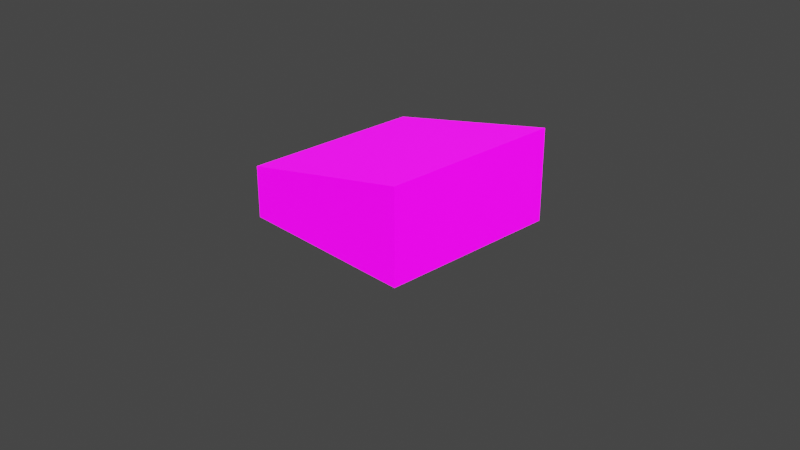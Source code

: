 # Source: alarm.blend  (saved by Blender 2.83.19; exported with 4.5.12 LTS)
import bpy
from mathutils import Matrix  # noqa: F401  (used for matrix-valued properties, if any)

bpy.ops.wm.read_factory_settings(use_empty=True)
scene = bpy.context.scene
scene.name = 'Scene'

# ---- collections
col_alarmcollection = bpy.data.collections.new('alarmCollection'); scene.collection.children.link(col_alarmcollection)

# ---- images (referenced by path relative to the original .blend; pixels are not part of the script)
import os
ASSET_DIR = os.environ.get("B2B_ASSET_DIR", "")  # directory of the original .blend (textures are referenced by path, not embedded)
HERE = os.path.dirname(os.path.abspath(__file__))  # packed textures are extracted next to this script under _unpacked/

def load_image(name, relpath, width, height, colorspace="sRGB"):
    """Load a texture the original file referenced (path relative to the .blend, or extracted next to this script)."""
    p = next((c for c in (os.path.join(HERE, relpath), os.path.join(ASSET_DIR, relpath)) if relpath and os.path.exists(c)), "")
    if p:
        img = bpy.data.images.load(p, check_existing=True)
        img.name = name
    else:  # same state as the original file: an image datablock whose file is absent (Cycles renders it pink)
        img = bpy.data.images.new(name, width, height)
        img.source = "FILE"
        img.filepath = "//" + (relpath or name)
    img.colorspace_settings.name = colorspace
    return img
img_alarm_png = load_image('alarm.png', 'alarm.png', 1024, 1024, 'sRGB')
img_alarmemission_png = load_image('alarmEmission.png', 'alarmEmission.png', 1024, 1024, 'sRGB')

# ---- materials (node trees are filled in below, after node groups)
mat_alarm = bpy.data.materials.new('alarm')
mat_alarm.alpha_threshold = 0.0
mat_alarm.use_transparent_shadow = False
mat_alarm.line_color = (0.0, 0.0, 0.0, 1.0)

# ---- material node trees
mat_alarm.use_nodes = True; mat_alarm.node_tree.nodes.clear()
_N = mat_alarm.node_tree.nodes; _L = mat_alarm.node_tree.links
n0 = _N.new('ShaderNodeOutputMaterial'); n0.name = 'Material Output'; n0.location = (300, 300)
n1 = _N.new('ShaderNodeBsdfPrincipled'); n1.name = 'Principled BSDF'; n1.location = (10, 300)
n1.distribution = 'GGX'
n1.subsurface_method = 'BURLEY'
n1.inputs[2].default_value = 0.4
n1.inputs[3].default_value = 1.45
n1.inputs[28].default_value = 1.0
n2 = _N.new('ShaderNodeTexImage'); n2.name = 'Image Texture'; n2.location = (-289, 302)
n2.image = img_alarm_png
n2.interpolation = 'Closest'
n3 = _N.new('ShaderNodeMapping'); n3.name = 'Mapping'; n3.location = (-244, -27)
n3.inputs[3].default_value = (2.0, 2.0, 2.0)
n4 = _N.new('ShaderNodeTexImage'); n4.name = 'Image Texture.001'; n4.location = (-541, -32)
n4.image = img_alarmemission_png
n4.interpolation = 'Closest'
_L.new(n1.outputs[0], n0.inputs[0])
_L.new(n2.outputs[0], n1.inputs[0])
_L.new(n4.outputs[0], n3.inputs[0])
_L.new(n3.outputs[0], n1.inputs[27])
n0.is_active_output = True

# ---- world
world_world = bpy.data.worlds.new('World'); scene.world = world_world
world_world.use_nodes = True; world_world.node_tree.nodes.clear()
_N = world_world.node_tree.nodes; _L = world_world.node_tree.links
n0 = _N.new('ShaderNodeOutputWorld'); n0.name = 'World Output'; n0.location = (300, 300)
n1 = _N.new('ShaderNodeBackground'); n1.name = 'Background'; n1.location = (10, 300)
n1.inputs[0].default_value = (0.05088, 0.05088, 0.05088, 1.0)
_L.new(n1.outputs[0], n0.inputs[0])
n0.is_active_output = True
world_world.color = (0.05088, 0.05088, 0.05088)
world_world.use_sun_shadow = False
world_world.sun_shadow_jitter_overblur = 0.0

# ---- cameras
cam_camera = bpy.data.cameras.new('Camera')
cam_camera.clip_end = 100.0
cam_camera.ortho_scale = 7.314

# ---- lights
light_light = bpy.data.lights.new('Light', 'POINT')
light_light.transmission_factor = 0.0
light_light.energy = 1000.0
light_light.shadow_soft_size = 0.1
light_light.shadow_maximum_resolution = 0.006
light_light.use_absolute_resolution = True

# ---- meshes
me_cube = bpy.data.meshes.new('Cube')
me_cube.from_pydata([(1.0, 1.0, 1.0), (1.0, 1.0, 0.0), (1.0, -1.0, 1.0), (1.0, -1.0, 0.0), (-1.0, 1.0, 0.5611), (-1.0, 1.0, 0.0), (-1.0, -1.0, 0.5611), (-1.0, -1.0, 0.0)], [], [(0, 4, 6, 2), (3, 2, 6, 7), (7, 6, 4, 5), (5, 1, 3, 7), (1, 0, 2, 3), (5, 4, 0, 1)])
_uv = me_cube.uv_layers.new(name='UVMap')
_uv.uv.foreach_set('vector', [1.0, 0.0, 1.0, 1.0, 0.5, 1.0, 0.5, 0.0, 0.5, 0.0, 0.5, 0.5, 0.0, 0.5, 0.0, 0.0, 0.5, 0.0, 0.5, 0.5, 0.0, 0.5, 0.0, 0.0, 0.5, 1.0, 0.5, 0.0, 1.0, 0.0, 1.0, 1.0, 0.5, 0.5, 0.5, 1.0, 0.0, 1.0, 0.0, 0.5, 0.0, 0.0, 0.0, 0.5, 0.5, 0.5, 0.5, 0.0])
me_cube.materials.append(mat_alarm)
me_cube.use_remesh_preserve_volume = False
me_cube.use_remesh_preserve_attributes = False
me_cube.use_mirror_vertex_groups = False
me_cube.update()

# ---- objects
ob_camera = bpy.data.objects.new('Camera', cam_camera)
ob_light = bpy.data.objects.new('Light', light_light)
ob_alarm = bpy.data.objects.new('alarm', me_cube)

# ---- transforms, parenting, visibility, modifiers, constraints
ob_camera.location = (7.359, -6.926, 4.958)
ob_camera.rotation_euler = (1.109, 0.0, 0.8149)
ob_camera.lock_rotations_4d = False
ob_camera.empty_display_type = 'ARROWS'
ob_camera.color = (0.0, 0.0, 0.0, 0.0)
ob_camera.display_type = 'WIRE'
ob_camera.lineart.crease_threshold = 0.0
ob_light.location = (4.076, 1.005, 5.904)
ob_light.rotation_euler = (0.6503, 0.05522, 1.866)
ob_light.lock_rotations_4d = False
ob_light.empty_display_type = 'ARROWS'
ob_light.color = (0.0, 0.0, 0.0, 0.0)
ob_light.lineart.crease_threshold = 0.0
ob_alarm.location = (0.0, 0.0, 0.0)
ob_alarm.lock_rotations_4d = False
ob_alarm.empty_display_type = 'ARROWS'
ob_alarm.lineart.crease_threshold = 0.0

# ---- collection membership
scene.collection.objects.link(ob_camera)
scene.collection.objects.link(ob_light)
col_alarmcollection.objects.link(ob_alarm)

# ---- scene / render settings (as saved in the file)
scene.camera = ob_camera
scene.frame_start = 1; scene.frame_end = 250; scene.frame_set(1)
scene.render.engine = 'BLENDER_EEVEE_NEXT'
scene.cycles.use_denoising = False
scene.cycles.samples = 128
scene.cycles.sampling_pattern = 'TABULATED_SOBOL'
scene.cycles.use_adaptive_sampling = False
scene.cycles.use_light_tree = False
scene.view_settings.view_transform = 'Filmic'
bpy.context.view_layer.update()
